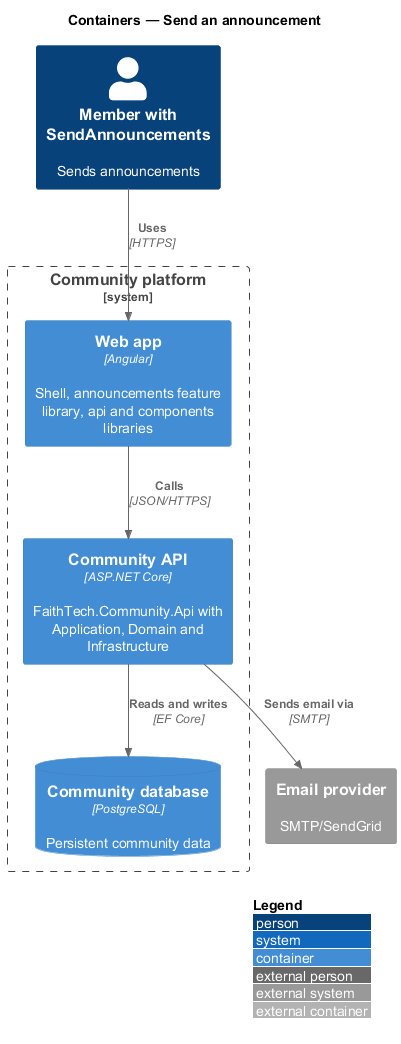

The diagram above was rendered by PlantUML. Its source (embedded in the PNG):
@startuml
!include <C4/C4_Container>
LAYOUT_WITH_LEGEND()
title Containers — Send an announcement
Person(comms, "Member with SendAnnouncements", "Sends announcements")
System_Boundary(ftc, "Community platform") {
  Container(web, "Web app", "Angular", "Shell, announcements feature library, api and components libraries")
  Container(api, "Community API", "ASP.NET Core", "FaithTech.Community.Api with Application, Domain and Infrastructure")
  ContainerDb(db, "Community database", "PostgreSQL", "Persistent community data")
}
System_Ext(email, "Email provider", "SMTP/SendGrid")
Rel(comms, web, "Uses", "HTTPS")
Rel(web, api, "Calls", "JSON/HTTPS")
Rel(api, db, "Reads and writes", "EF Core")
Rel(api, email, "Sends email via", "SMTP")
@enduml